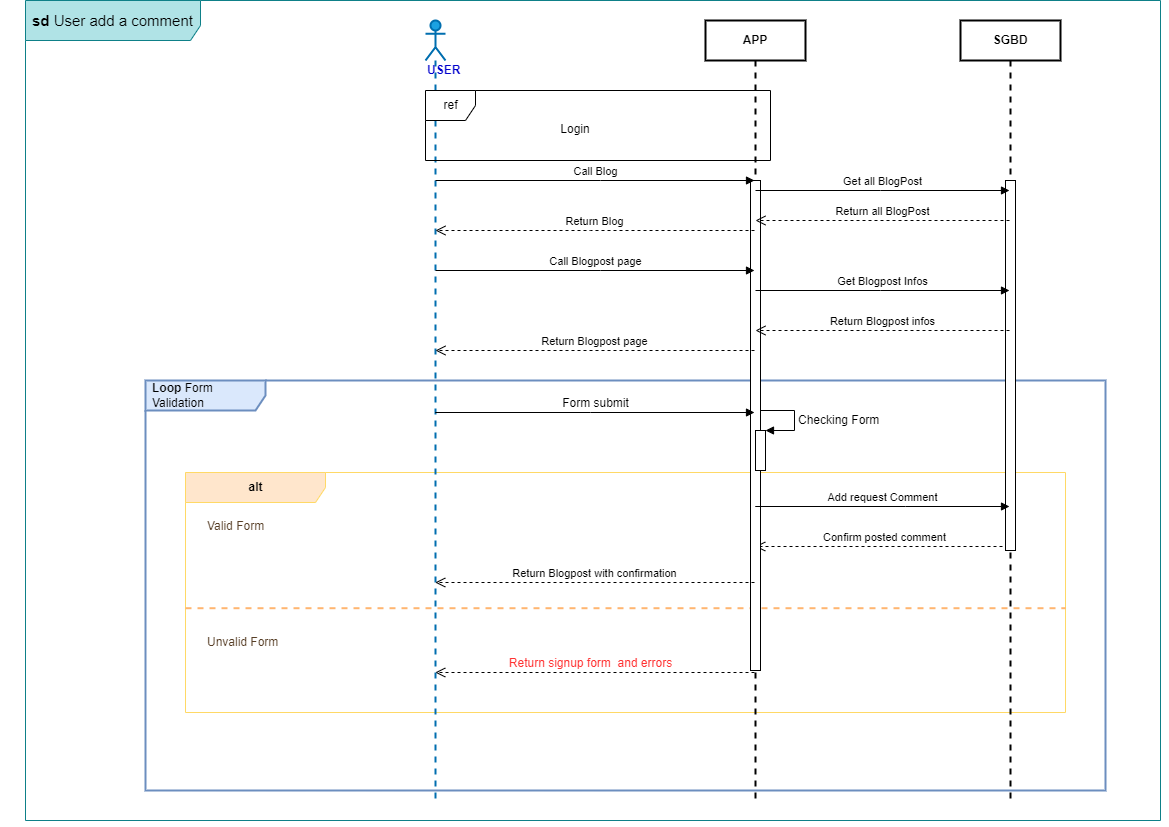

The diagram above was exported from draw.io. Its source (the exported page's mxGraphModel, read from the mxfile embedded in the PNG):
<mxGraphModel dx="1038" dy="649" grid="1" gridSize="10" guides="1" tooltips="1" connect="1" arrows="1" fold="1" page="1" pageScale="1" pageWidth="1169" pageHeight="827" math="0" shadow="0">
  <root>
    <mxCell id="0" />
    <mxCell id="1" parent="0" />
    <mxCell id="aackwpUtF6JEcv5jfesN-1" value="&lt;font style=&quot;font-size: 15px;&quot;&gt;&lt;b&gt;sd &lt;/b&gt;User add a comment&lt;br&gt;&lt;/font&gt;" style="shape=umlFrame;whiteSpace=wrap;html=1;width=175;height=40;boundedLbl=1;verticalAlign=middle;align=left;spacingLeft=5;fillColor=#b0e3e6;strokeColor=#0e8088;" parent="1" vertex="1">
      <mxGeometry x="25" width="1135" height="820" as="geometry" />
    </mxCell>
    <mxCell id="I2C_3QXjfM0GNlV0GkC2-24" value="&lt;b&gt;Loop &lt;/b&gt;Form Validation" style="shape=umlFrame;whiteSpace=wrap;html=1;width=120;height=30;boundedLbl=1;verticalAlign=middle;align=left;spacingLeft=5;fillColor=#dae8fc;strokeColor=#6c8ebf;strokeWidth=2;" parent="1" vertex="1">
      <mxGeometry x="145" y="380" width="960" height="410" as="geometry" />
    </mxCell>
    <mxCell id="I2C_3QXjfM0GNlV0GkC2-20" value="&lt;div&gt;&lt;b&gt;alt&lt;/b&gt;&lt;/div&gt;" style="shape=umlFrame;tabWidth=110;tabHeight=30;tabPosition=left;html=1;boundedLbl=1;labelInHeader=1;width=140;height=30;fillColor=#ffe6cc;strokeColor=#FFD966;" parent="1" vertex="1">
      <mxGeometry x="185" y="472" width="880" height="240" as="geometry" />
    </mxCell>
    <mxCell id="I2C_3QXjfM0GNlV0GkC2-21" value="Valid Form" style="text;fontColor=#573E26;" parent="I2C_3QXjfM0GNlV0GkC2-20" vertex="1">
      <mxGeometry width="100" height="20" relative="1" as="geometry">
        <mxPoint x="20" y="40" as="offset" />
      </mxGeometry>
    </mxCell>
    <mxCell id="I2C_3QXjfM0GNlV0GkC2-22" value="Unvalid Form" style="line;strokeWidth=2;dashed=1;labelPosition=center;verticalLabelPosition=bottom;align=left;verticalAlign=top;spacingLeft=20;spacingTop=15;fillColor=#d5e8d4;strokeColor=#FFB570;fontColor=#573E26;" parent="I2C_3QXjfM0GNlV0GkC2-20" vertex="1">
      <mxGeometry y="130.9078787878788" width="879.9999999999999" height="9.6" as="geometry" />
    </mxCell>
    <mxCell id="zVHnf28gmWfTl0542T6Z-9" value="&lt;font style=&quot;font-size: 12px;&quot; color=&quot;#FF3333&quot;&gt;Return signup form&amp;nbsp; and errors&lt;/font&gt;" style="html=1;verticalAlign=bottom;endArrow=open;dashed=1;endSize=8;rounded=0;" parent="1" edge="1">
      <mxGeometry x="0.0286" relative="1" as="geometry">
        <mxPoint x="754" y="672" as="sourcePoint" />
        <mxPoint x="434.75" y="672" as="targetPoint" />
        <Array as="points">
          <mxPoint x="570" y="672" />
        </Array>
        <mxPoint as="offset" />
      </mxGeometry>
    </mxCell>
    <mxCell id="I2C_3QXjfM0GNlV0GkC2-13" value="Confirm posted comment " style="html=1;verticalAlign=bottom;endArrow=open;dashed=1;endSize=8;rounded=0;" parent="1" edge="1">
      <mxGeometry relative="1" as="geometry">
        <mxPoint x="1014" y="546" as="sourcePoint" />
        <mxPoint x="754.75" y="546" as="targetPoint" />
        <Array as="points">
          <mxPoint x="885" y="546" />
        </Array>
      </mxGeometry>
    </mxCell>
    <mxCell id="zVHnf28gmWfTl0542T6Z-1" value="&lt;b&gt;&lt;font color=&quot;#0000CC&quot;&gt;USER&lt;/font&gt;&lt;/b&gt;" style="shape=umlLifeline;participant=umlActor;perimeter=lifelinePerimeter;whiteSpace=wrap;html=1;container=1;collapsible=0;recursiveResize=0;verticalAlign=top;spacingTop=36;outlineConnect=0;fillColor=#1ba1e2;fontColor=#ffffff;strokeColor=#006EAF;strokeWidth=2;align=left;" parent="1" vertex="1">
      <mxGeometry x="425" y="20" width="20" height="780" as="geometry" />
    </mxCell>
    <mxCell id="zVHnf28gmWfTl0542T6Z-2" value="APP" style="shape=umlLifeline;perimeter=lifelinePerimeter;whiteSpace=wrap;html=1;container=1;collapsible=0;recursiveResize=0;outlineConnect=0;fontStyle=1;strokeWidth=2;" parent="1" vertex="1">
      <mxGeometry x="705" y="20" width="100" height="780" as="geometry" />
    </mxCell>
    <mxCell id="zVHnf28gmWfTl0542T6Z-10" value="" style="html=1;points=[];perimeter=orthogonalPerimeter;" parent="zVHnf28gmWfTl0542T6Z-2" vertex="1">
      <mxGeometry x="45" y="160" width="10" height="490" as="geometry" />
    </mxCell>
    <mxCell id="so2uQDP_kf2j7v-zDJUm-16" value="" style="html=1;points=[];perimeter=orthogonalPerimeter;" parent="zVHnf28gmWfTl0542T6Z-2" vertex="1">
      <mxGeometry x="50" y="410" width="10" height="40" as="geometry" />
    </mxCell>
    <mxCell id="so2uQDP_kf2j7v-zDJUm-15" value="&lt;font style=&quot;font-size: 12px;&quot;&gt;Checking Form&lt;/font&gt;" style="edgeStyle=orthogonalEdgeStyle;html=1;align=left;spacingLeft=2;endArrow=block;rounded=0;entryX=1;entryY=0;" parent="zVHnf28gmWfTl0542T6Z-2" target="so2uQDP_kf2j7v-zDJUm-16" edge="1">
      <mxGeometry x="0.0602" relative="1" as="geometry">
        <mxPoint x="55" y="390" as="sourcePoint" />
        <Array as="points">
          <mxPoint x="89" y="390" />
          <mxPoint x="89" y="410" />
        </Array>
        <mxPoint as="offset" />
      </mxGeometry>
    </mxCell>
    <mxCell id="zVHnf28gmWfTl0542T6Z-3" value="Call Blog" style="html=1;verticalAlign=bottom;endArrow=block;rounded=0;" parent="1" source="zVHnf28gmWfTl0542T6Z-1" target="zVHnf28gmWfTl0542T6Z-2" edge="1">
      <mxGeometry width="80" relative="1" as="geometry">
        <mxPoint x="745" y="424" as="sourcePoint" />
        <mxPoint x="825" y="424" as="targetPoint" />
        <Array as="points">
          <mxPoint x="600" y="180" />
        </Array>
      </mxGeometry>
    </mxCell>
    <mxCell id="zVHnf28gmWfTl0542T6Z-4" value="Return Blog" style="html=1;verticalAlign=bottom;endArrow=open;dashed=1;endSize=8;rounded=0;" parent="1" source="zVHnf28gmWfTl0542T6Z-2" target="zVHnf28gmWfTl0542T6Z-1" edge="1">
      <mxGeometry relative="1" as="geometry">
        <mxPoint x="825" y="424" as="sourcePoint" />
        <mxPoint x="745" y="424" as="targetPoint" />
        <Array as="points">
          <mxPoint x="590" y="230" />
        </Array>
      </mxGeometry>
    </mxCell>
    <mxCell id="zVHnf28gmWfTl0542T6Z-5" value="&lt;font style=&quot;font-size: 12px;&quot;&gt;Form submit&lt;/font&gt;" style="html=1;verticalAlign=bottom;endArrow=block;rounded=0;" parent="1" edge="1">
      <mxGeometry width="80" relative="1" as="geometry">
        <mxPoint x="434.75" y="412" as="sourcePoint" />
        <mxPoint x="754" y="412" as="targetPoint" />
        <Array as="points">
          <mxPoint x="590" y="412" />
        </Array>
      </mxGeometry>
    </mxCell>
    <mxCell id="I2C_3QXjfM0GNlV0GkC2-12" value="Return Blogpost with confirmation" style="html=1;verticalAlign=bottom;endArrow=open;dashed=1;endSize=8;rounded=0;" parent="1" edge="1">
      <mxGeometry relative="1" as="geometry">
        <mxPoint x="754" y="582" as="sourcePoint" />
        <mxPoint x="434.75" y="582" as="targetPoint" />
        <Array as="points">
          <mxPoint x="590" y="582" />
        </Array>
      </mxGeometry>
    </mxCell>
    <mxCell id="so2uQDP_kf2j7v-zDJUm-5" value="SGBD" style="shape=umlLifeline;perimeter=lifelinePerimeter;whiteSpace=wrap;html=1;container=1;collapsible=0;recursiveResize=0;outlineConnect=0;fontStyle=1;strokeWidth=2;" parent="1" vertex="1">
      <mxGeometry x="960" y="20" width="100" height="780" as="geometry" />
    </mxCell>
    <mxCell id="so2uQDP_kf2j7v-zDJUm-6" value="" style="html=1;points=[];perimeter=orthogonalPerimeter;" parent="so2uQDP_kf2j7v-zDJUm-5" vertex="1">
      <mxGeometry x="45" y="160" width="10" height="370" as="geometry" />
    </mxCell>
    <mxCell id="so2uQDP_kf2j7v-zDJUm-9" value="ref" style="shape=umlFrame;tabPosition=left;html=1;boundedLbl=1;labelInHeader=1;width=50;height=30;" parent="1" vertex="1">
      <mxGeometry x="425" y="90" width="345" height="70" as="geometry" />
    </mxCell>
    <mxCell id="so2uQDP_kf2j7v-zDJUm-10" value="Login" style="text;align=center;" parent="so2uQDP_kf2j7v-zDJUm-9" vertex="1">
      <mxGeometry width="100" height="20" relative="1" as="geometry">
        <mxPoint x="100" y="25" as="offset" />
      </mxGeometry>
    </mxCell>
    <mxCell id="so2uQDP_kf2j7v-zDJUm-13" value="Call Blogpost page" style="html=1;verticalAlign=bottom;endArrow=block;rounded=0;" parent="1" source="zVHnf28gmWfTl0542T6Z-1" target="zVHnf28gmWfTl0542T6Z-2" edge="1">
      <mxGeometry width="80" relative="1" as="geometry">
        <mxPoint x="445.13043478260875" y="210" as="sourcePoint" />
        <mxPoint x="764" y="210" as="targetPoint" />
        <Array as="points">
          <mxPoint x="600" y="270" />
        </Array>
      </mxGeometry>
    </mxCell>
    <mxCell id="so2uQDP_kf2j7v-zDJUm-14" value="Return Blogpost page" style="html=1;verticalAlign=bottom;endArrow=open;dashed=1;endSize=8;rounded=0;" parent="1" source="zVHnf28gmWfTl0542T6Z-2" target="zVHnf28gmWfTl0542T6Z-1" edge="1">
      <mxGeometry relative="1" as="geometry">
        <mxPoint x="764" y="250" as="sourcePoint" />
        <mxPoint x="445.13043478260875" y="250" as="targetPoint" />
        <Array as="points">
          <mxPoint x="610" y="350" />
        </Array>
      </mxGeometry>
    </mxCell>
    <mxCell id="so2uQDP_kf2j7v-zDJUm-17" value="Get Blogpost Infos" style="html=1;verticalAlign=bottom;endArrow=block;rounded=0;" parent="1" source="zVHnf28gmWfTl0542T6Z-2" target="so2uQDP_kf2j7v-zDJUm-5" edge="1">
      <mxGeometry width="80" relative="1" as="geometry">
        <mxPoint x="760" y="290" as="sourcePoint" />
        <mxPoint x="764" y="290" as="targetPoint" />
        <Array as="points">
          <mxPoint x="880" y="290" />
        </Array>
      </mxGeometry>
    </mxCell>
    <mxCell id="so2uQDP_kf2j7v-zDJUm-18" value="Return Blogpost infos" style="html=1;verticalAlign=bottom;endArrow=open;dashed=1;endSize=8;rounded=0;" parent="1" source="so2uQDP_kf2j7v-zDJUm-5" target="zVHnf28gmWfTl0542T6Z-2" edge="1">
      <mxGeometry relative="1" as="geometry">
        <mxPoint x="764" y="310" as="sourcePoint" />
        <mxPoint x="445.13043478260875" y="310" as="targetPoint" />
        <Array as="points">
          <mxPoint x="890" y="330" />
        </Array>
      </mxGeometry>
    </mxCell>
    <mxCell id="so2uQDP_kf2j7v-zDJUm-4" value="Add request Comment" style="html=1;verticalAlign=bottom;endArrow=block;rounded=0;" parent="1" edge="1">
      <mxGeometry width="80" relative="1" as="geometry">
        <mxPoint x="754.75" y="506" as="sourcePoint" />
        <mxPoint x="1009" y="506" as="targetPoint" />
        <Array as="points">
          <mxPoint x="905" y="506" />
        </Array>
      </mxGeometry>
    </mxCell>
    <mxCell id="Obp2OyfwnWQ2WVZcDERO-1" value="Get all BlogPost" style="html=1;verticalAlign=bottom;endArrow=block;rounded=0;" edge="1" parent="1" source="zVHnf28gmWfTl0542T6Z-2" target="so2uQDP_kf2j7v-zDJUm-5">
      <mxGeometry width="80" relative="1" as="geometry">
        <mxPoint x="765" y="300" as="sourcePoint" />
        <mxPoint x="1019" y="300" as="targetPoint" />
        <Array as="points">
          <mxPoint x="880" y="190" />
        </Array>
      </mxGeometry>
    </mxCell>
    <mxCell id="Obp2OyfwnWQ2WVZcDERO-2" value="Return all BlogPost" style="html=1;verticalAlign=bottom;endArrow=open;dashed=1;endSize=8;rounded=0;" edge="1" parent="1" source="so2uQDP_kf2j7v-zDJUm-5" target="zVHnf28gmWfTl0542T6Z-2">
      <mxGeometry relative="1" as="geometry">
        <mxPoint x="1019" y="340" as="sourcePoint" />
        <mxPoint x="765" y="340" as="targetPoint" />
        <Array as="points">
          <mxPoint x="880" y="220" />
        </Array>
      </mxGeometry>
    </mxCell>
  </root>
</mxGraphModel>